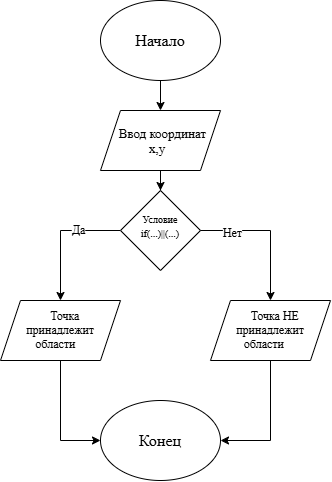

The diagram above was exported from draw.io. Its source (the exported page's mxGraphModel, read from the mxfile embedded in the PNG):
<mxGraphModel dx="858" dy="460" grid="1" gridSize="10" guides="1" tooltips="1" connect="1" arrows="1" fold="1" page="1" pageScale="1" pageWidth="827" pageHeight="1169" math="0" shadow="0">
  <root>
    <mxCell id="0" />
    <mxCell id="1" parent="0" />
    <mxCell id="w-j75J_rQIx6x6Gp1LHf-4" edge="1" parent="1" source="w-j75J_rQIx6x6Gp1LHf-1" style="edgeStyle=orthogonalEdgeStyle;rounded=0;orthogonalLoop=1;jettySize=auto;html=1;defaultLabelBackgroundColor=page;" target="w-j75J_rQIx6x6Gp1LHf-3" value="">
      <mxGeometry relative="1" as="geometry" />
    </mxCell>
    <mxCell id="w-j75J_rQIx6x6Gp1LHf-1" parent="1" style="ellipse;whiteSpace=wrap;html=1;shapeInside=1;" value="&lt;font face=&quot;Times New Roman&quot; style=&quot;font-size: 16px;&quot;&gt;Начало&lt;/font&gt;" vertex="1">
      <mxGeometry height="80" width="120" x="310" as="geometry" />
    </mxCell>
    <mxCell id="w-j75J_rQIx6x6Gp1LHf-6" edge="1" parent="1" source="w-j75J_rQIx6x6Gp1LHf-3" style="edgeStyle=orthogonalEdgeStyle;rounded=0;orthogonalLoop=1;jettySize=auto;html=1;defaultLabelBackgroundColor=page;" target="w-j75J_rQIx6x6Gp1LHf-5" value="">
      <mxGeometry relative="1" as="geometry" />
    </mxCell>
    <mxCell id="w-j75J_rQIx6x6Gp1LHf-3" parent="1" style="shape=parallelogram;perimeter=parallelogramPerimeter;whiteSpace=wrap;html=1;shapeInside=1;fixedSize=1;" value="&lt;font face=&quot;Times New Roman&quot; style=&quot;font-size: 13px;&quot;&gt;Ввод координат x,y&lt;/font&gt;" vertex="1">
      <mxGeometry height="60" width="120" x="310" y="110" as="geometry" />
    </mxCell>
    <mxCell id="w-j75J_rQIx6x6Gp1LHf-9" edge="1" parent="1" source="w-j75J_rQIx6x6Gp1LHf-5" style="edgeStyle=orthogonalEdgeStyle;rounded=0;orthogonalLoop=1;jettySize=auto;html=1;exitX=0;exitY=0.5;exitDx=0;exitDy=0;entryX=0.5;entryY=0;entryDx=0;entryDy=0;defaultLabelBackgroundColor=page;" target="w-j75J_rQIx6x6Gp1LHf-7">
      <mxGeometry relative="1" as="geometry" />
    </mxCell>
    <mxCell id="w-j75J_rQIx6x6Gp1LHf-11" connectable="0" parent="w-j75J_rQIx6x6Gp1LHf-9" style="edgeLabel;html=1;align=center;verticalAlign=middle;resizable=0;points=[];inheritText=fontColor,fontStyle,textOpacity,labelBorderColor,labelBorderWidth,labelBackgroundColor,defaultLabelBackgroundColor,labelPadding;defaultLabelBackgroundColor=page;fontSize=12;fontFamily=Times New Roman;" value="Да" vertex="1">
      <mxGeometry relative="1" x="-0.3354" y="-1" as="geometry">
        <mxPoint as="offset" />
      </mxGeometry>
    </mxCell>
    <mxCell id="w-j75J_rQIx6x6Gp1LHf-5" parent="1" style="rhombus;whiteSpace=wrap;html=1;shapeInside=1;" value="&lt;font face=&quot;Times New Roman&quot; style=&quot;font-size: 10px;&quot;&gt;Условие if(...)||(...)&lt;/font&gt;" vertex="1">
      <mxGeometry height="80" width="80" x="330" y="190" as="geometry" />
    </mxCell>
    <mxCell id="w-j75J_rQIx6x6Gp1LHf-14" edge="1" parent="1" source="w-j75J_rQIx6x6Gp1LHf-7" style="edgeStyle=orthogonalEdgeStyle;rounded=0;orthogonalLoop=1;jettySize=auto;html=1;exitX=0.5;exitY=1;exitDx=0;exitDy=0;entryX=0;entryY=0.5;entryDx=0;entryDy=0;defaultLabelBackgroundColor=page;" target="w-j75J_rQIx6x6Gp1LHf-13">
      <mxGeometry relative="1" as="geometry" />
    </mxCell>
    <mxCell id="w-j75J_rQIx6x6Gp1LHf-7" parent="1" style="shape=parallelogram;perimeter=parallelogramPerimeter;whiteSpace=wrap;html=1;shapeInside=1;fixedSize=1;" value="&lt;font face=&quot;Times New Roman&quot;&gt;Точка принадлежит области&lt;/font&gt;" vertex="1">
      <mxGeometry height="60" width="120" x="210" y="300" as="geometry" />
    </mxCell>
    <mxCell id="w-j75J_rQIx6x6Gp1LHf-16" edge="1" parent="1" source="w-j75J_rQIx6x6Gp1LHf-8" style="edgeStyle=orthogonalEdgeStyle;rounded=0;orthogonalLoop=1;jettySize=auto;html=1;exitX=0.5;exitY=1;exitDx=0;exitDy=0;entryX=1;entryY=0.5;entryDx=0;entryDy=0;defaultLabelBackgroundColor=page;" target="w-j75J_rQIx6x6Gp1LHf-13">
      <mxGeometry relative="1" as="geometry" />
    </mxCell>
    <mxCell id="w-j75J_rQIx6x6Gp1LHf-8" parent="1" style="shape=parallelogram;perimeter=parallelogramPerimeter;whiteSpace=wrap;html=1;shapeInside=1;fixedSize=1;" value="&lt;font face=&quot;Times New Roman&quot;&gt;Точка НЕ принадлежит области&amp;nbsp;&lt;/font&gt;" vertex="1">
      <mxGeometry height="60" width="120" x="420" y="300" as="geometry" />
    </mxCell>
    <mxCell id="w-j75J_rQIx6x6Gp1LHf-10" edge="1" parent="1" source="w-j75J_rQIx6x6Gp1LHf-5" style="edgeStyle=orthogonalEdgeStyle;rounded=0;orthogonalLoop=1;jettySize=auto;html=1;exitX=1;exitY=0.5;exitDx=0;exitDy=0;entryX=0.5;entryY=0;entryDx=0;entryDy=0;defaultLabelBackgroundColor=page;fontFamily=Times New Roman;fontSize=12;" target="w-j75J_rQIx6x6Gp1LHf-8">
      <mxGeometry relative="1" as="geometry" />
    </mxCell>
    <mxCell id="w-j75J_rQIx6x6Gp1LHf-12" connectable="0" parent="w-j75J_rQIx6x6Gp1LHf-10" style="edgeLabel;html=1;align=center;verticalAlign=middle;resizable=0;points=[];inheritText=1;fontFamily=Times New Roman;fontSize=12;defaultLabelBackgroundColor=page;" value="Нет" vertex="1">
      <mxGeometry relative="1" x="-0.5571" y="-2" as="geometry">
        <mxPoint as="offset" />
      </mxGeometry>
    </mxCell>
    <mxCell id="w-j75J_rQIx6x6Gp1LHf-13" parent="1" style="ellipse;whiteSpace=wrap;html=1;shapeInside=1;" value="&lt;font face=&quot;Times New Roman&quot; style=&quot;font-size: 16px;&quot;&gt;Конец&lt;/font&gt;" vertex="1">
      <mxGeometry height="80" width="120" x="310" y="400" as="geometry" />
    </mxCell>
  </root>
</mxGraphModel>